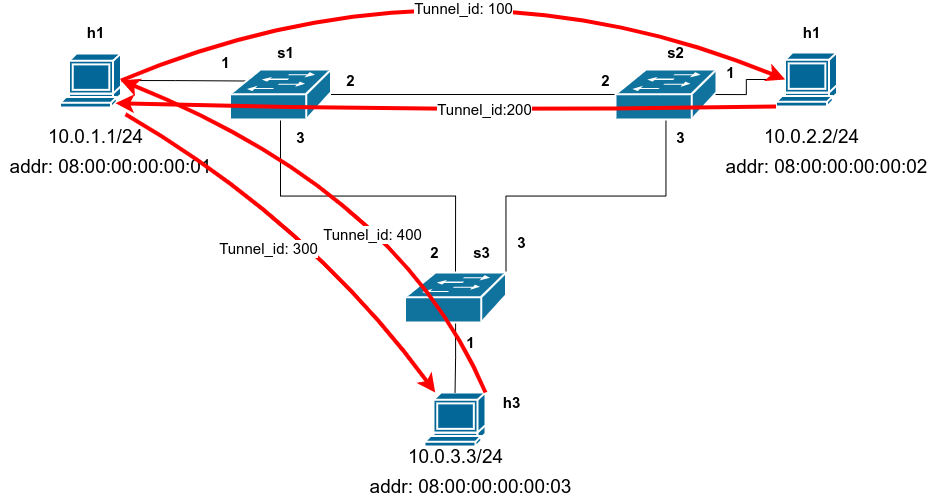

The diagram above was exported from draw.io. Its source (the exported page's mxGraphModel, read from the mxfile embedded in the PNG):
<mxGraphModel dx="1578" dy="1029" grid="1" gridSize="10" guides="1" tooltips="1" connect="1" arrows="1" fold="1" page="1" pageScale="1" pageWidth="1100" pageHeight="850" background="none" math="0" shadow="0">
  <root>
    <mxCell id="0" />
    <mxCell id="1" parent="0" />
    <mxCell id="HWRoblDpVB4mBCOqQTKy-4" value="" style="curved=1;endArrow=none;html=1;rounded=0;fontSize=19;strokeColor=#FF0000;strokeWidth=4;exitX=1;exitY=0.5;exitDx=0;exitDy=0;exitPerimeter=0;entryX=0.15;entryY=0.13;entryDx=0;entryDy=0;entryPerimeter=0;endFill=0;" parent="1" target="y8LniN3qiJCep_B4_cYf-3" edge="1">
      <mxGeometry width="50" height="50" relative="1" as="geometry">
        <mxPoint x="141" y="127" as="sourcePoint" />
        <mxPoint x="580" y="250" as="targetPoint" />
        <Array as="points">
          <mxPoint x="330" y="190" />
          <mxPoint x="570" y="-10" />
          <mxPoint x="860" y="230" />
        </Array>
      </mxGeometry>
    </mxCell>
    <mxCell id="q5tjKU0qEiTnUZ2zlpOq-25" style="edgeStyle=orthogonalEdgeStyle;rounded=0;orthogonalLoop=1;jettySize=auto;html=1;exitX=1;exitY=0.5;exitDx=0;exitDy=0;exitPerimeter=0;entryX=0.16;entryY=0.23;entryDx=0;entryDy=0;entryPerimeter=0;fontSize=15;endArrow=none;endFill=0;" edge="1" parent="1" source="q5tjKU0qEiTnUZ2zlpOq-7" target="q5tjKU0qEiTnUZ2zlpOq-20">
      <mxGeometry relative="1" as="geometry" />
    </mxCell>
    <mxCell id="q5tjKU0qEiTnUZ2zlpOq-7" value="" style="shape=mxgraph.cisco.computers_and_peripherals.terminal;sketch=0;html=1;pointerEvents=1;dashed=0;fillColor=#036897;strokeColor=#ffffff;strokeWidth=2;verticalLabelPosition=bottom;verticalAlign=top;align=center;outlineConnect=0;" vertex="1" parent="1">
      <mxGeometry x="99.5" y="271" width="61" height="54" as="geometry" />
    </mxCell>
    <mxCell id="q5tjKU0qEiTnUZ2zlpOq-8" value="addr:&amp;nbsp;08:00:00:00:00:01" style="text;html=1;align=center;verticalAlign=middle;resizable=0;points=[];autosize=1;strokeColor=none;fillColor=none;fontSize=19;" vertex="1" parent="1">
      <mxGeometry x="40" y="370" width="220" height="30" as="geometry" />
    </mxCell>
    <mxCell id="q5tjKU0qEiTnUZ2zlpOq-10" value="10.0.1.1/24" style="text;html=1;align=center;verticalAlign=middle;resizable=0;points=[];autosize=1;strokeColor=none;fillColor=none;fontSize=19;" vertex="1" parent="1">
      <mxGeometry x="80" y="340" width="110" height="30" as="geometry" />
    </mxCell>
    <mxCell id="q5tjKU0qEiTnUZ2zlpOq-11" value="h1" style="text;html=1;align=center;verticalAlign=middle;resizable=0;points=[];autosize=1;strokeColor=none;fillColor=none;hachureGap=4;fontSize=15;fontStyle=1" vertex="1" parent="1">
      <mxGeometry x="120" y="240" width="30" height="20" as="geometry" />
    </mxCell>
    <mxCell id="q5tjKU0qEiTnUZ2zlpOq-12" value="" style="shape=mxgraph.cisco.computers_and_peripherals.terminal;sketch=0;html=1;pointerEvents=1;dashed=0;fillColor=#036897;strokeColor=#ffffff;strokeWidth=2;verticalLabelPosition=bottom;verticalAlign=top;align=center;outlineConnect=0;" vertex="1" parent="1">
      <mxGeometry x="815.5" y="270" width="61" height="54" as="geometry" />
    </mxCell>
    <mxCell id="q5tjKU0qEiTnUZ2zlpOq-13" value="addr:&amp;nbsp;08:00:00:00:00:02" style="text;html=1;align=center;verticalAlign=middle;resizable=0;points=[];autosize=1;strokeColor=none;fillColor=none;fontSize=19;" vertex="1" parent="1">
      <mxGeometry x="756" y="370" width="220" height="30" as="geometry" />
    </mxCell>
    <mxCell id="q5tjKU0qEiTnUZ2zlpOq-14" value="10.0.2.2/24" style="text;html=1;align=center;verticalAlign=middle;resizable=0;points=[];autosize=1;strokeColor=none;fillColor=none;fontSize=19;" vertex="1" parent="1">
      <mxGeometry x="796" y="340" width="110" height="30" as="geometry" />
    </mxCell>
    <mxCell id="q5tjKU0qEiTnUZ2zlpOq-15" value="h1" style="text;html=1;align=center;verticalAlign=middle;resizable=0;points=[];autosize=1;strokeColor=none;fillColor=none;hachureGap=4;fontSize=15;fontStyle=1" vertex="1" parent="1">
      <mxGeometry x="836" y="240" width="30" height="20" as="geometry" />
    </mxCell>
    <mxCell id="q5tjKU0qEiTnUZ2zlpOq-16" value="" style="shape=mxgraph.cisco.computers_and_peripherals.terminal;sketch=0;html=1;pointerEvents=1;dashed=0;fillColor=#036897;strokeColor=#ffffff;strokeWidth=2;verticalLabelPosition=bottom;verticalAlign=top;align=center;outlineConnect=0;" vertex="1" parent="1">
      <mxGeometry x="464" y="610" width="61" height="54" as="geometry" />
    </mxCell>
    <mxCell id="q5tjKU0qEiTnUZ2zlpOq-17" value="addr:&amp;nbsp;08:00:00:00:00:03" style="text;html=1;align=center;verticalAlign=middle;resizable=0;points=[];autosize=1;strokeColor=none;fillColor=none;fontSize=19;" vertex="1" parent="1">
      <mxGeometry x="400" y="690" width="220" height="30" as="geometry" />
    </mxCell>
    <mxCell id="q5tjKU0qEiTnUZ2zlpOq-18" value="10.0.3.3/24" style="text;html=1;align=center;verticalAlign=middle;resizable=0;points=[];autosize=1;strokeColor=none;fillColor=none;fontSize=19;" vertex="1" parent="1">
      <mxGeometry x="440" y="660" width="110" height="30" as="geometry" />
    </mxCell>
    <mxCell id="q5tjKU0qEiTnUZ2zlpOq-19" value="h3" style="text;html=1;align=center;verticalAlign=middle;resizable=0;points=[];autosize=1;strokeColor=none;fillColor=none;hachureGap=4;fontSize=15;fontStyle=1" vertex="1" parent="1">
      <mxGeometry x="535.5" y="610" width="30" height="20" as="geometry" />
    </mxCell>
    <mxCell id="q5tjKU0qEiTnUZ2zlpOq-26" style="edgeStyle=orthogonalEdgeStyle;rounded=0;orthogonalLoop=1;jettySize=auto;html=1;fontSize=15;endArrow=none;endFill=0;" edge="1" parent="1" source="q5tjKU0qEiTnUZ2zlpOq-20" target="q5tjKU0qEiTnUZ2zlpOq-24">
      <mxGeometry relative="1" as="geometry" />
    </mxCell>
    <mxCell id="q5tjKU0qEiTnUZ2zlpOq-27" style="edgeStyle=orthogonalEdgeStyle;rounded=0;orthogonalLoop=1;jettySize=auto;html=1;exitX=0.5;exitY=0.98;exitDx=0;exitDy=0;exitPerimeter=0;entryX=0.5;entryY=0;entryDx=0;entryDy=0;entryPerimeter=0;fontSize=15;endArrow=none;endFill=0;" edge="1" parent="1" source="q5tjKU0qEiTnUZ2zlpOq-20" target="q5tjKU0qEiTnUZ2zlpOq-21">
      <mxGeometry relative="1" as="geometry" />
    </mxCell>
    <mxCell id="q5tjKU0qEiTnUZ2zlpOq-20" value="" style="shape=mxgraph.cisco.switches.workgroup_switch;html=1;dashed=0;fillColor=#10739E;strokeColor=#ffffff;strokeWidth=2;verticalLabelPosition=bottom;verticalAlign=top;fontFamily=Helvetica;fontSize=36;fontColor=#FFB366" vertex="1" parent="1">
      <mxGeometry x="269.5" y="287" width="101" height="50" as="geometry" />
    </mxCell>
    <mxCell id="q5tjKU0qEiTnUZ2zlpOq-28" style="edgeStyle=orthogonalEdgeStyle;rounded=0;orthogonalLoop=1;jettySize=auto;html=1;exitX=1;exitY=0;exitDx=0;exitDy=0;exitPerimeter=0;fontSize=15;endArrow=none;endFill=0;" edge="1" parent="1" source="q5tjKU0qEiTnUZ2zlpOq-21" target="q5tjKU0qEiTnUZ2zlpOq-24">
      <mxGeometry relative="1" as="geometry" />
    </mxCell>
    <mxCell id="q5tjKU0qEiTnUZ2zlpOq-30" style="edgeStyle=orthogonalEdgeStyle;rounded=0;orthogonalLoop=1;jettySize=auto;html=1;fontSize=15;endArrow=none;endFill=0;" edge="1" parent="1" source="q5tjKU0qEiTnUZ2zlpOq-21" target="q5tjKU0qEiTnUZ2zlpOq-16">
      <mxGeometry relative="1" as="geometry" />
    </mxCell>
    <mxCell id="q5tjKU0qEiTnUZ2zlpOq-21" value="" style="shape=mxgraph.cisco.switches.workgroup_switch;html=1;dashed=0;fillColor=#10739E;strokeColor=#ffffff;strokeWidth=2;verticalLabelPosition=bottom;verticalAlign=top;fontFamily=Helvetica;fontSize=36;fontColor=#FFB366" vertex="1" parent="1">
      <mxGeometry x="444.5" y="490" width="101" height="50" as="geometry" />
    </mxCell>
    <mxCell id="q5tjKU0qEiTnUZ2zlpOq-29" style="edgeStyle=orthogonalEdgeStyle;rounded=0;orthogonalLoop=1;jettySize=auto;html=1;exitX=0.98;exitY=0.5;exitDx=0;exitDy=0;exitPerimeter=0;fontSize=15;endArrow=none;endFill=0;" edge="1" parent="1" source="q5tjKU0qEiTnUZ2zlpOq-24" target="q5tjKU0qEiTnUZ2zlpOq-12">
      <mxGeometry relative="1" as="geometry" />
    </mxCell>
    <mxCell id="q5tjKU0qEiTnUZ2zlpOq-24" value="" style="shape=mxgraph.cisco.switches.workgroup_switch;html=1;dashed=0;fillColor=#10739E;strokeColor=#ffffff;strokeWidth=2;verticalLabelPosition=bottom;verticalAlign=top;fontFamily=Helvetica;fontSize=36;fontColor=#FFB366" vertex="1" parent="1">
      <mxGeometry x="655" y="287" width="101" height="50" as="geometry" />
    </mxCell>
    <mxCell id="q5tjKU0qEiTnUZ2zlpOq-31" value="s1" style="text;html=1;align=center;verticalAlign=middle;resizable=0;points=[];autosize=1;strokeColor=none;fillColor=none;hachureGap=4;fontSize=15;fontStyle=1" vertex="1" parent="1">
      <mxGeometry x="310" y="260" width="30" height="20" as="geometry" />
    </mxCell>
    <mxCell id="q5tjKU0qEiTnUZ2zlpOq-32" value="s2" style="text;html=1;align=center;verticalAlign=middle;resizable=0;points=[];autosize=1;strokeColor=none;fillColor=none;hachureGap=4;fontSize=15;fontStyle=1" vertex="1" parent="1">
      <mxGeometry x="700" y="260" width="30" height="20" as="geometry" />
    </mxCell>
    <mxCell id="q5tjKU0qEiTnUZ2zlpOq-33" value="s3" style="text;html=1;align=center;verticalAlign=middle;resizable=0;points=[];autosize=1;strokeColor=none;fillColor=none;hachureGap=4;fontSize=15;fontStyle=1" vertex="1" parent="1">
      <mxGeometry x="505.5" y="460" width="30" height="20" as="geometry" />
    </mxCell>
    <mxCell id="q5tjKU0qEiTnUZ2zlpOq-34" value="1" style="text;html=1;align=center;verticalAlign=middle;resizable=0;points=[];autosize=1;strokeColor=none;fillColor=none;hachureGap=4;fontSize=15;fontStyle=1" vertex="1" parent="1">
      <mxGeometry x="255" y="270" width="20" height="20" as="geometry" />
    </mxCell>
    <mxCell id="q5tjKU0qEiTnUZ2zlpOq-35" value="1" style="text;html=1;align=center;verticalAlign=middle;resizable=0;points=[];autosize=1;strokeColor=none;fillColor=none;hachureGap=4;fontSize=15;fontStyle=1" vertex="1" parent="1">
      <mxGeometry x="760" y="280" width="20" height="20" as="geometry" />
    </mxCell>
    <mxCell id="q5tjKU0qEiTnUZ2zlpOq-36" value="1" style="text;html=1;align=center;verticalAlign=middle;resizable=0;points=[];autosize=1;strokeColor=none;fillColor=none;hachureGap=4;fontSize=15;fontStyle=1" vertex="1" parent="1">
      <mxGeometry x="500" y="550" width="20" height="20" as="geometry" />
    </mxCell>
    <mxCell id="q5tjKU0qEiTnUZ2zlpOq-37" value="2" style="text;html=1;align=center;verticalAlign=middle;resizable=0;points=[];autosize=1;strokeColor=none;fillColor=none;hachureGap=4;fontSize=15;fontStyle=1" vertex="1" parent="1">
      <mxGeometry x="380" y="288" width="20" height="20" as="geometry" />
    </mxCell>
    <mxCell id="q5tjKU0qEiTnUZ2zlpOq-38" value="2" style="text;html=1;align=center;verticalAlign=middle;resizable=0;points=[];autosize=1;strokeColor=none;fillColor=none;hachureGap=4;fontSize=15;fontStyle=1" vertex="1" parent="1">
      <mxGeometry x="635" y="288" width="20" height="20" as="geometry" />
    </mxCell>
    <mxCell id="q5tjKU0qEiTnUZ2zlpOq-39" value="3" style="text;html=1;align=center;verticalAlign=middle;resizable=0;points=[];autosize=1;strokeColor=none;fillColor=none;hachureGap=4;fontSize=15;fontStyle=1" vertex="1" parent="1">
      <mxGeometry x="710" y="345" width="20" height="20" as="geometry" />
    </mxCell>
    <mxCell id="q5tjKU0qEiTnUZ2zlpOq-40" value="3" style="text;html=1;align=center;verticalAlign=middle;resizable=0;points=[];autosize=1;strokeColor=none;fillColor=none;hachureGap=4;fontSize=15;fontStyle=1" vertex="1" parent="1">
      <mxGeometry x="330" y="345" width="20" height="20" as="geometry" />
    </mxCell>
    <mxCell id="q5tjKU0qEiTnUZ2zlpOq-41" value="3" style="text;html=1;align=center;verticalAlign=middle;resizable=0;points=[];autosize=1;strokeColor=none;fillColor=none;hachureGap=4;fontSize=15;fontStyle=1" vertex="1" parent="1">
      <mxGeometry x="551" y="450" width="20" height="20" as="geometry" />
    </mxCell>
    <mxCell id="q5tjKU0qEiTnUZ2zlpOq-42" value="2" style="text;html=1;align=center;verticalAlign=middle;resizable=0;points=[];autosize=1;strokeColor=none;fillColor=none;hachureGap=4;fontSize=15;fontStyle=1" vertex="1" parent="1">
      <mxGeometry x="464" y="460" width="20" height="20" as="geometry" />
    </mxCell>
    <mxCell id="q5tjKU0qEiTnUZ2zlpOq-43" value="" style="curved=1;endArrow=classic;html=1;rounded=0;fontSize=19;strokeColor=#FF0000;strokeWidth=4;exitX=1;exitY=0.5;exitDx=0;exitDy=0;exitPerimeter=0;entryX=0.15;entryY=0.5;entryDx=0;entryDy=0;entryPerimeter=0;endFill=1;" edge="1" parent="1" source="q5tjKU0qEiTnUZ2zlpOq-7" target="q5tjKU0qEiTnUZ2zlpOq-12">
      <mxGeometry width="50" height="50" relative="1" as="geometry">
        <mxPoint x="151" y="-150.9999999999999" as="sourcePoint" />
        <mxPoint x="1019.1499999999999" y="-20.980000000000018" as="targetPoint" />
        <Array as="points">
          <mxPoint x="490" y="160" />
        </Array>
      </mxGeometry>
    </mxCell>
    <mxCell id="q5tjKU0qEiTnUZ2zlpOq-44" value="Tunnel_id: 100" style="edgeLabel;html=1;align=center;verticalAlign=middle;resizable=0;points=[];fontSize=15;" vertex="1" connectable="0" parent="q5tjKU0qEiTnUZ2zlpOq-43">
      <mxGeometry x="0.0918" y="-56" relative="1" as="geometry">
        <mxPoint as="offset" />
      </mxGeometry>
    </mxCell>
    <mxCell id="q5tjKU0qEiTnUZ2zlpOq-47" value="" style="curved=1;endArrow=classic;html=1;rounded=0;fontSize=19;strokeColor=#FF0000;strokeWidth=4;entryX=0.91;entryY=0.92;entryDx=0;entryDy=0;entryPerimeter=0;endFill=1;exitX=0;exitY=1;exitDx=0;exitDy=0;exitPerimeter=0;" edge="1" parent="1" source="q5tjKU0qEiTnUZ2zlpOq-12" target="q5tjKU0qEiTnUZ2zlpOq-7">
      <mxGeometry width="50" height="50" relative="1" as="geometry">
        <mxPoint x="790" y="220" as="sourcePoint" />
        <mxPoint x="834.6499999999999" y="307" as="targetPoint" />
        <Array as="points">
          <mxPoint x="490" y="330" />
        </Array>
      </mxGeometry>
    </mxCell>
    <mxCell id="q5tjKU0qEiTnUZ2zlpOq-49" value="Tunnel_id:200" style="edgeLabel;html=1;align=center;verticalAlign=middle;resizable=0;points=[];fontSize=15;" vertex="1" connectable="0" parent="q5tjKU0qEiTnUZ2zlpOq-47">
      <mxGeometry x="-0.1131" y="-3" relative="1" as="geometry">
        <mxPoint as="offset" />
      </mxGeometry>
    </mxCell>
    <mxCell id="q5tjKU0qEiTnUZ2zlpOq-52" value="" style="curved=1;endArrow=none;html=1;rounded=0;fontSize=19;strokeColor=#FF0000;strokeWidth=4;entryX=0.91;entryY=0.92;entryDx=0;entryDy=0;entryPerimeter=0;endFill=0;startArrow=classic;startFill=1;" edge="1" parent="1" source="q5tjKU0qEiTnUZ2zlpOq-16">
      <mxGeometry width="50" height="50" relative="1" as="geometry">
        <mxPoint x="825.5" y="335" as="sourcePoint" />
        <mxPoint x="165.01" y="331.68000000000006" as="targetPoint" />
        <Array as="points">
          <mxPoint x="350" y="440" />
        </Array>
      </mxGeometry>
    </mxCell>
    <mxCell id="q5tjKU0qEiTnUZ2zlpOq-54" value="Tunnel_id: 300" style="edgeLabel;html=1;align=center;verticalAlign=middle;resizable=0;points=[];fontSize=15;" vertex="1" connectable="0" parent="q5tjKU0qEiTnUZ2zlpOq-52">
      <mxGeometry x="0.1089" y="44" relative="1" as="geometry">
        <mxPoint x="1" as="offset" />
      </mxGeometry>
    </mxCell>
    <mxCell id="q5tjKU0qEiTnUZ2zlpOq-55" value="" style="curved=1;endArrow=none;html=1;rounded=0;fontSize=19;strokeColor=#FF0000;strokeWidth=4;entryX=1;entryY=0;entryDx=0;entryDy=0;entryPerimeter=0;endFill=0;startArrow=classic;startFill=1;exitX=1;exitY=0.5;exitDx=0;exitDy=0;exitPerimeter=0;" edge="1" parent="1" source="q5tjKU0qEiTnUZ2zlpOq-7" target="q5tjKU0qEiTnUZ2zlpOq-16">
      <mxGeometry width="50" height="50" relative="1" as="geometry">
        <mxPoint x="90" y="550" as="sourcePoint" />
        <mxPoint x="175.01" y="341.68000000000006" as="targetPoint" />
        <Array as="points">
          <mxPoint x="440" y="410" />
        </Array>
      </mxGeometry>
    </mxCell>
    <mxCell id="q5tjKU0qEiTnUZ2zlpOq-57" value="Tunnel_id: 400" style="edgeLabel;html=1;align=center;verticalAlign=middle;resizable=0;points=[];fontSize=15;" vertex="1" connectable="0" parent="q5tjKU0qEiTnUZ2zlpOq-55">
      <mxGeometry x="0.2633" y="-43" relative="1" as="geometry">
        <mxPoint as="offset" />
      </mxGeometry>
    </mxCell>
  </root>
</mxGraphModel>